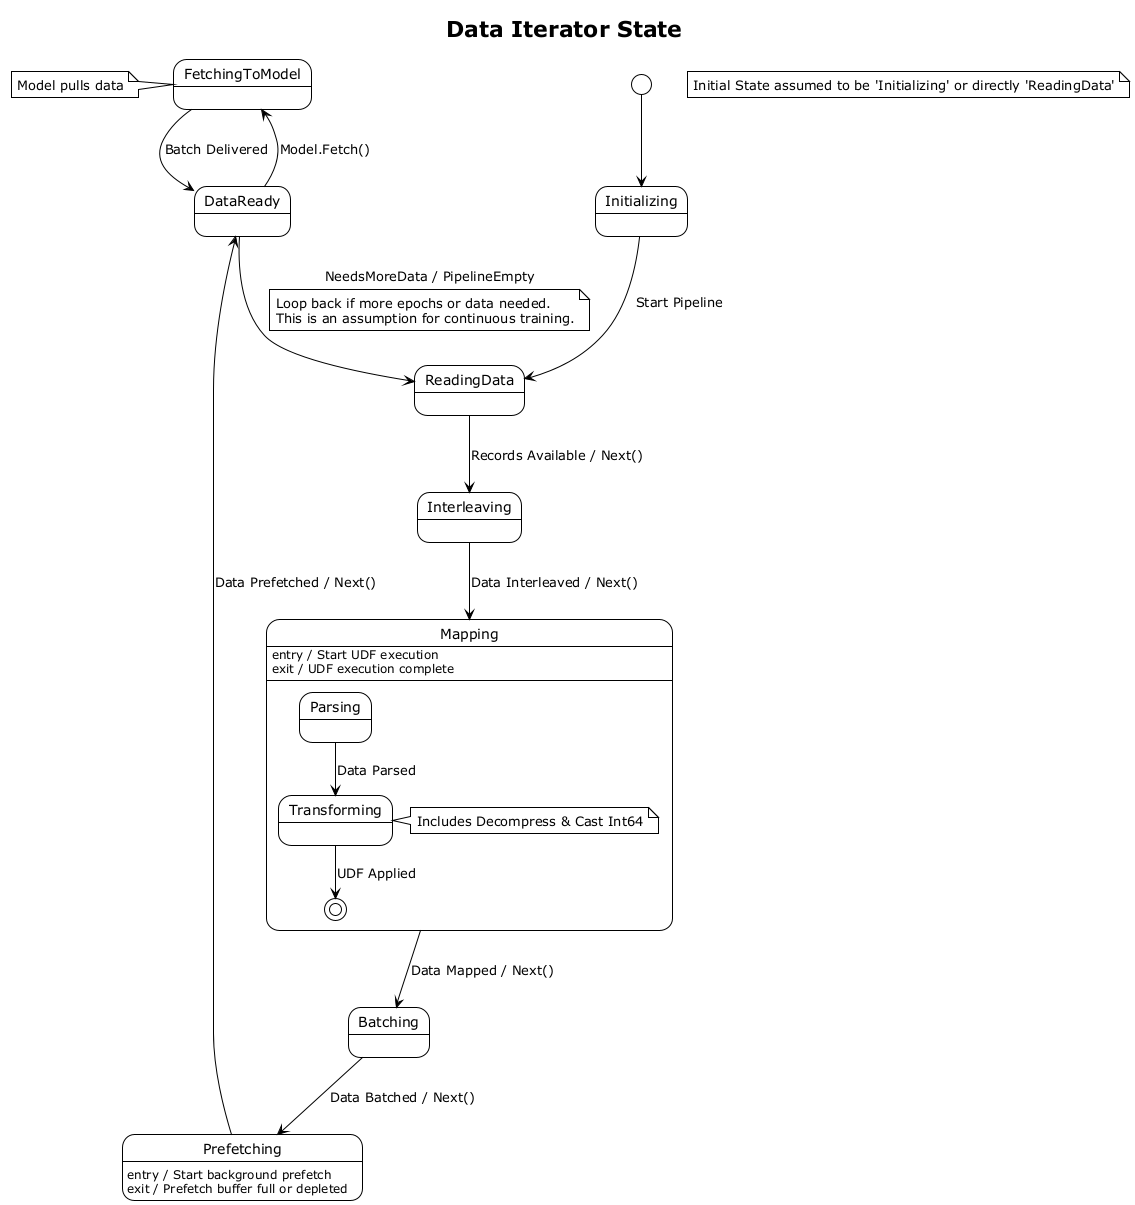

The diagram above was rendered by PlantUML. Its source (embedded in the PNG):
@startuml
!theme plain

title Data Iterator State

state "Initializing" as Init
state "ReadingData" as Reading <<TFRecord>>
state "Interleaving" as InterleaveState <<Interleave>>
state "Mapping" as MapState <<Map>> {
    state "Parsing" as Parsing
    state "Transforming" as Transforming
    Parsing --> Transforming : Data Parsed
    Transforming --> Mapping_End : UDF Applied
    state Mapping_End <<end>>
    note right of Transforming : Includes Decompress & Cast Int64
}
state "Batching" as BatchState <<Batch>>
state "Prefetching" as PrefetchState <<Prefetch>>
state "DataReady" as Ready <<DataRoot>>
state "FetchingToModel" as Fetching

[*] --> Init
Init --> Reading : Start Pipeline
Reading --> InterleaveState : Records Available / Next()
InterleaveState --> MapState : Data Interleaved / Next()
MapState --> BatchState : Data Mapped / Next()
BatchState --> PrefetchState : Data Batched / Next()
PrefetchState --> Ready : Data Prefetched / Next()

Ready --> Fetching : Model.Fetch()
Fetching --> Ready : Batch Delivered
note left of Fetching : Model pulls data

Ready --> Reading : NeedsMoreData / PipelineEmpty
note on link: Loop back if more epochs or data needed. \nThis is an assumption for continuous training.

MapState : entry / Start UDF execution
MapState : exit / UDF execution complete

PrefetchState : entry / Start background prefetch
PrefetchState : exit / Prefetch buffer full or depleted

note "Initial State assumed to be 'Initializing' or directly 'ReadingData'" as N1

@enduml